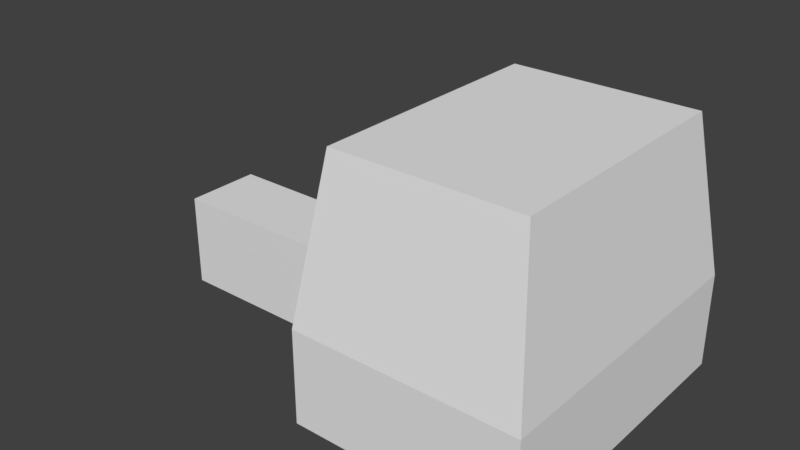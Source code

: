 # Source: Room1.blend  (saved by Blender 2.79.0; exported with 4.5.12 LTS)
import bpy
from mathutils import Matrix  # noqa: F401  (used for matrix-valued properties, if any)

bpy.ops.wm.read_factory_settings(use_empty=True)
scene = bpy.context.scene
scene.name = 'Scene'

# ---- collections
col_collection_1 = bpy.data.collections.new('Collection 1'); scene.collection.children.link(col_collection_1)

# ---- world
world_world = bpy.data.worlds.new('World'); scene.world = world_world
world_world.color = (0.05088, 0.05088, 0.05088)
world_world.use_sun_shadow = False
world_world.sun_shadow_jitter_overblur = 0.0
world_world.cycles.sampling_method = 'MANUAL'

# ---- meshes
me_cube_001 = bpy.data.meshes.new('Cube.001')
me_cube_001.from_pydata([(-1.0, -1.0, 0.3027), (-1.0, -1.0, 3.179), (-1.0, 1.363, 0.3027), (-1.0, 1.363, 3.179), (1.0, -1.0, 0.3027), (1.0, -1.0, 3.179), (1.0, 1.363, 0.3027), (1.0, 1.363, 3.179), (-6.558, 1.363, 0.3027), (-6.558, -1.0, 0.3027), (-6.558, -1.0, 3.179), (-6.558, 1.363, 3.179), (7.832, 1.363, 3.179), (7.832, 1.363, 0.3027), (7.832, -1.0, 0.3027), (7.832, -1.0, 3.179), (1.0, 4.847, 3.179), (1.0, 4.847, 0.3027), (7.832, 4.847, 3.179), (7.832, 4.847, 0.3027), (1.0, -4.387, 3.179), (1.0, -4.387, 0.3027), (7.832, -4.387, 3.179), (7.832, -4.387, 0.3027), (1.611, 1.156, 7.99), (1.611, -0.7843, 7.99), (7.221, 1.156, 7.99), (7.221, -0.7843, 7.99), (7.221, 4.016, 7.99), (1.611, 4.016, 7.99), (1.611, -3.565, 7.99), (7.221, -3.565, 7.99)], [], [(1, 3, 11, 10), (2, 3, 7, 6), (18, 16, 29, 28), (4, 5, 1, 0), (2, 6, 4, 0), (7, 3, 1, 5), (2, 0, 9, 8), (3, 2, 8, 11), (0, 1, 10, 9), (13, 12, 15, 14), (6, 7, 16, 17), (7, 5, 25, 24), (4, 6, 13, 14), (17, 16, 18, 19), (13, 6, 17, 19), (12, 13, 19, 18), (22, 15, 27, 31), (20, 21, 23, 22), (5, 4, 21, 20), (4, 14, 23, 21), (14, 15, 22, 23), (24, 25, 27, 26), (27, 25, 30, 31), (24, 26, 28, 29), (12, 18, 28, 26), (15, 12, 26, 27), (5, 20, 30, 25), (20, 22, 31, 30), (16, 7, 24, 29)])
me_cube_001.use_remesh_preserve_volume = False
me_cube_001.use_remesh_preserve_attributes = False
me_cube_001.use_mirror_vertex_groups = False
me_cube_001.update()

# ---- objects
ob_cube = bpy.data.objects.new('Cube', me_cube_001)

# ---- transforms, parenting, visibility, modifiers, constraints
ob_cube.location = (0.0, 0.0, 0.0)
ob_cube.lineart.crease_threshold = 0.0

# ---- collection membership
col_collection_1.objects.link(ob_cube)

# ---- scene / render settings (as saved in the file)
scene.frame_start = 1; scene.frame_end = 250; scene.frame_set(1)
scene.render.engine = 'BLENDER_EEVEE_NEXT'
scene.render.resolution_percentage = 50
scene.render.dither_intensity = 0.0
scene.cycles.use_denoising = False
scene.cycles.samples = 128
scene.cycles.sampling_pattern = 'TABULATED_SOBOL'
scene.cycles.use_adaptive_sampling = False
scene.cycles.use_light_tree = False
scene.cycles.blur_glossy = 0.0
scene.cycles.sample_clamp_indirect = 0.0
scene.view_settings.view_transform = 'Standard'
bpy.context.view_layer.update()

# ---- added for rendering (the .blend has no active camera and no usable light): camera, sun
cam_auto = bpy.data.cameras.new('AutoCamera')
cam_auto.lens = 50.0
cam_auto.sensor_width = 36.0
cam_auto.clip_end = 1000.0
ob_auto_camera = bpy.data.objects.new('AutoCamera', cam_auto)
scene.collection.objects.link(ob_auto_camera)
ob_auto_camera.location = (17.9815, -20.5833, 18.0216)
ob_auto_camera.rotation_euler = (1.09748, -7.21219e-08, 0.694738)
scene.camera = ob_auto_camera
light_auto_sun = bpy.data.lights.new('AutoSun', 'SUN')
light_auto_sun.energy = 3.0
light_auto_sun.angle = 0.0523599
ob_auto_sun = bpy.data.objects.new('AutoSun', light_auto_sun)
scene.collection.objects.link(ob_auto_sun)
ob_auto_sun.rotation_euler = (0.872665, 0.174533, 0.523599)
bpy.context.view_layer.update()
